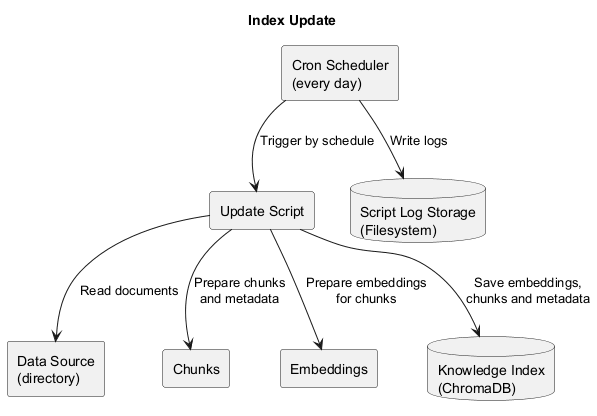

The diagram above was rendered by PlantUML. Its source (embedded in the PNG):
@startuml
title Index Update

skinparam componentStyle rectangle

component "Cron Scheduler\n(every day)" as Cron
component "Data Source\n(directory)" as DataSource
component "Update Script" as UpdateScript
component "Chunks"
component "Embeddings"
database "Knowledge Index\n(ChromaDB)" as ChromaDB
database "Script Log Storage\n(Filesystem)" as LogStorage

Cron --> UpdateScript : Trigger by schedule
UpdateScript --> DataSource : Read documents
UpdateScript --> Chunks : Prepare chunks\nand metadata
UpdateScript --> Embeddings : Prepare embeddings\nfor chunks
UpdateScript --> ChromaDB : Save embeddings,\nchunks and metadata
Cron --> LogStorage : Write logs
@enduml